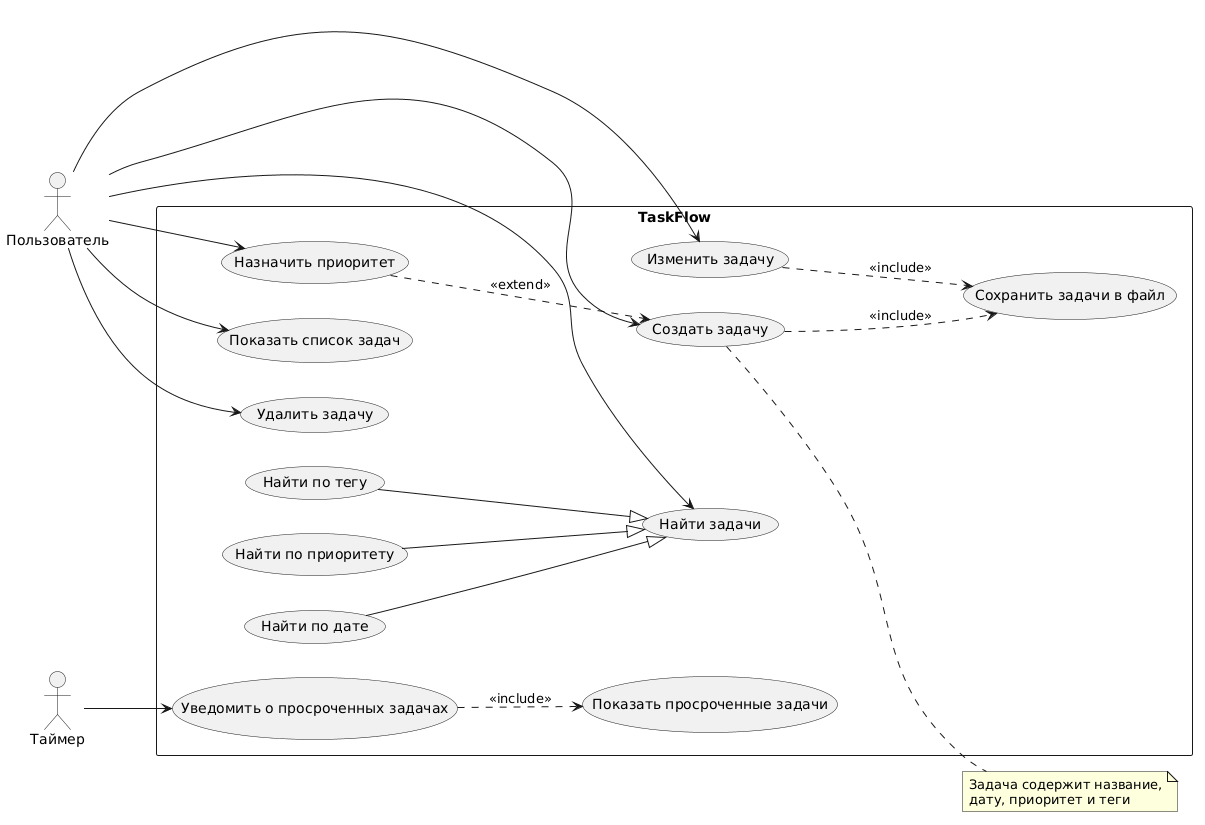

The diagram above was rendered by PlantUML. Its source (embedded in the PNG):
@startuml
left to right direction
actor "Пользователь" as User
actor "Таймер" as Timer

rectangle TaskFlow {
  usecase "Создать задачу" as UC1
  usecase "Изменить задачу" as UC2
  usecase "Удалить задачу" as UC3
  usecase "Найти задачи" as UC4
  usecase "Найти по тегу" as UC5
  usecase "Найти по дате" as UC6
  usecase "Найти по приоритету" as UC7
  usecase "Сохранить задачи в файл" as UC8
  usecase "Назначить приоритет" as UC9
  usecase "Уведомить о просроченных задачах" as UC10
  usecase "Показать просроченные задачи" as UC11
  usecase "Показать список задач" as UC12
}

User --> UC1
User --> UC2
User --> UC3
User --> UC4
User --> UC9
User --> UC12

UC2 ..> UC8 : <<include>>
UC1 ..> UC8 : <<include>>

UC9 ..> UC1 : <<extend>>

UC5 --|> UC4
UC6 --|> UC4
UC7 --|> UC4

Timer --> UC10
UC10 ..> UC11 : <<include>>

note right of UC1
  Задача содержит название,
  дату, приоритет и теги
end note
@enduml